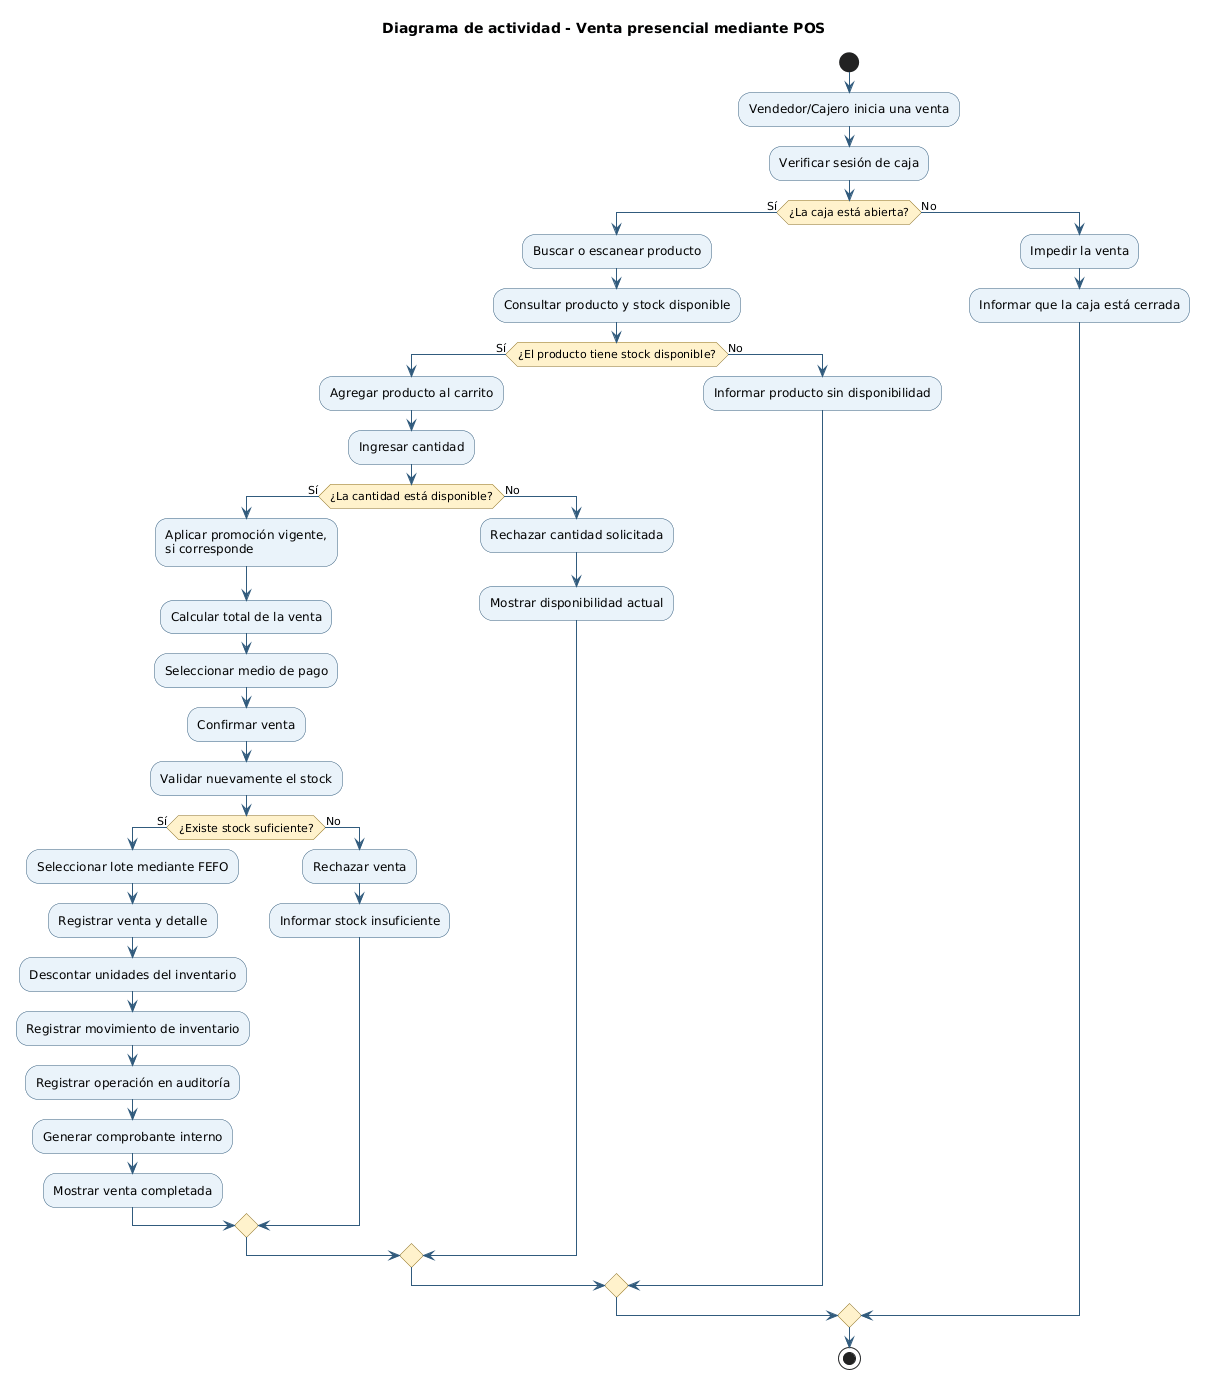

The diagram above was rendered by PlantUML. Its source (embedded in the PNG):
@startuml
title Vista de procesos
title Diagrama de actividad - Venta presencial mediante POS

skinparam backgroundColor white
skinparam shadowing false
skinparam activity {
    BackgroundColor #EAF3FA
    BorderColor #315B7D
    ArrowColor #315B7D
    DiamondBackgroundColor #FFF2CC
    DiamondBorderColor #8A6D1D
}

start

:Vendedor/Cajero inicia una venta;

:Verificar sesión de caja;

if (¿La caja está abierta?) then (Sí)

    :Buscar o escanear producto;

    :Consultar producto y stock disponible;

    if (¿El producto tiene stock disponible?) then (Sí)

        :Agregar producto al carrito;

        :Ingresar cantidad;

        if (¿La cantidad está disponible?) then (Sí)

            :Aplicar promoción vigente,\nsi corresponde;

            :Calcular total de la venta;

            :Seleccionar medio de pago;

            :Confirmar venta;

            :Validar nuevamente el stock;

            if (¿Existe stock suficiente?) then (Sí)

                :Seleccionar lote mediante FEFO;

                :Registrar venta y detalle;

                :Descontar unidades del inventario;

                :Registrar movimiento de inventario;

                :Registrar operación en auditoría;

                :Generar comprobante interno;

                :Mostrar venta completada;

            else (No)

                :Rechazar venta;

                :Informar stock insuficiente;

            endif

        else (No)

            :Rechazar cantidad solicitada;

            :Mostrar disponibilidad actual;

        endif

    else (No)

        :Informar producto sin disponibilidad;

    endif

else (No)

    :Impedir la venta;

    :Informar que la caja está cerrada;

endif

stop
@enduml